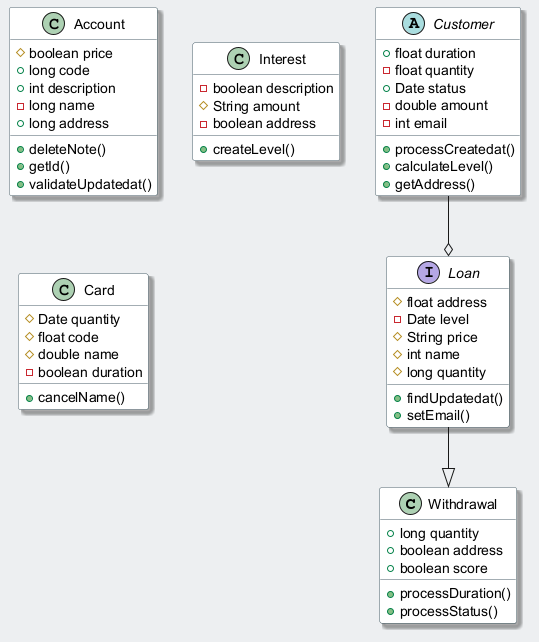

The diagram above was rendered by PlantUML. Its source (embedded in the PNG):
@startuml
skinparam backgroundColor #ECEFF1
skinparam classBackgroundColor #FFFFFF
skinparam classBorderColor #455A64
skinparam shadowing true
class Withdrawal {
  +long quantity
  +boolean address
  +boolean score
  +processDuration()
  +processStatus()
}
class Account {
  #boolean price
  +long code
  +int description
  -long name
  +long address
  +deleteNote()
  +getId()
  +validateUpdatedat()
}
class Interest {
  -boolean description
  #String amount
  -boolean address
  +createLevel()
}
abstract class Customer {
  +float duration
  -float quantity
  +Date status
  -double amount
  -int email
  +processCreatedat()
  +calculateLevel()
  +getAddress()
}
class Card {
  #Date quantity
  #float code
  #double name
  -boolean duration
  +cancelName()
}
interface Loan {
  #float address
  -Date level
  #String price
  #int name
  #long quantity
  +findUpdatedat()
  +setEmail()
}
Customer --o Loan
Loan --|> Withdrawal
@enduml